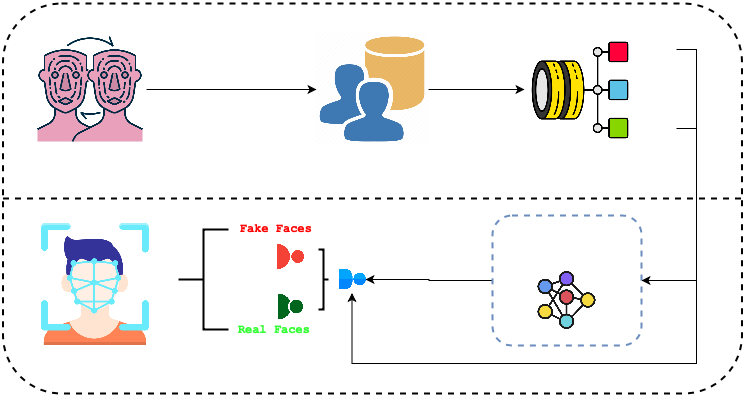

The diagram above was exported from draw.io. Its source (the exported page's mxGraphModel, read from the mxfile embedded in the PNG):
<mxGraphModel dx="1199" dy="721" grid="1" gridSize="10" guides="1" tooltips="1" connect="1" arrows="1" fold="1" page="1" pageScale="1" pageWidth="827" pageHeight="1169" math="0" shadow="0">
  <root>
    <mxCell id="0" />
    <mxCell id="1" parent="0" />
    <mxCell id="fOYZqe3BEkrBmJDiqM8t-6" value="" style="rounded=1;whiteSpace=wrap;html=1;fillColor=none;dashed=1;strokeWidth=2;" vertex="1" parent="1">
      <mxGeometry x="44.5" y="30" width="739" height="390" as="geometry" />
    </mxCell>
    <mxCell id="fOYZqe3BEkrBmJDiqM8t-4" style="edgeStyle=orthogonalEdgeStyle;rounded=0;orthogonalLoop=1;jettySize=auto;html=1;exitX=1;exitY=0.5;exitDx=0;exitDy=0;entryX=0;entryY=0.5;entryDx=0;entryDy=0;" edge="1" parent="1" source="fOYZqe3BEkrBmJDiqM8t-1" target="fOYZqe3BEkrBmJDiqM8t-3">
      <mxGeometry relative="1" as="geometry" />
    </mxCell>
    <mxCell id="fOYZqe3BEkrBmJDiqM8t-1" value="" style="shape=image;verticalLabelPosition=bottom;labelBackgroundColor=default;verticalAlign=top;aspect=fixed;imageAspect=0;image=https://cdn-icons-png.flaticon.com/512/10752/10752310.png;" vertex="1" parent="1">
      <mxGeometry x="76" y="60" width="112" height="112" as="geometry" />
    </mxCell>
    <mxCell id="fOYZqe3BEkrBmJDiqM8t-2" value="" style="shape=image;verticalLabelPosition=bottom;labelBackgroundColor=default;verticalAlign=top;aspect=fixed;imageAspect=0;image=https://cdn-icons-png.flaticon.com/512/5411/5411373.png;rotation=-90;" vertex="1" parent="1">
      <mxGeometry x="566" y="60" width="112" height="112" as="geometry" />
    </mxCell>
    <mxCell id="fOYZqe3BEkrBmJDiqM8t-5" style="edgeStyle=orthogonalEdgeStyle;rounded=0;orthogonalLoop=1;jettySize=auto;html=1;exitX=1;exitY=0.5;exitDx=0;exitDy=0;entryX=0.5;entryY=0;entryDx=0;entryDy=0;" edge="1" parent="1" source="fOYZqe3BEkrBmJDiqM8t-3" target="fOYZqe3BEkrBmJDiqM8t-2">
      <mxGeometry relative="1" as="geometry" />
    </mxCell>
    <mxCell id="fOYZqe3BEkrBmJDiqM8t-3" value="" style="shape=image;verticalLabelPosition=bottom;labelBackgroundColor=default;verticalAlign=top;aspect=fixed;imageAspect=0;image=https://cdn3.iconfinder.com/data/icons/flat-pro-user-management-set-1/32/database-user-group-512.png;" vertex="1" parent="1">
      <mxGeometry x="358" y="60" width="112" height="112" as="geometry" />
    </mxCell>
    <mxCell id="fOYZqe3BEkrBmJDiqM8t-42" style="edgeStyle=orthogonalEdgeStyle;rounded=0;orthogonalLoop=1;jettySize=auto;html=1;exitX=0;exitY=0.5;exitDx=0;exitDy=0;entryX=0.5;entryY=0;entryDx=0;entryDy=0;" edge="1" parent="1" source="fOYZqe3BEkrBmJDiqM8t-10" target="fOYZqe3BEkrBmJDiqM8t-40">
      <mxGeometry relative="1" as="geometry" />
    </mxCell>
    <mxCell id="fOYZqe3BEkrBmJDiqM8t-10" value="" style="rounded=1;whiteSpace=wrap;html=1;fillColor=none;strokeColor=#6c8ebf;dashed=1;strokeWidth=2;" vertex="1" parent="1">
      <mxGeometry x="534" y="242" width="149" height="130" as="geometry" />
    </mxCell>
    <mxCell id="fOYZqe3BEkrBmJDiqM8t-7" value="" style="shape=image;verticalLabelPosition=bottom;labelBackgroundColor=default;verticalAlign=top;aspect=fixed;imageAspect=0;image=https://cdn-icons-png.flaticon.com/512/2103/2103658.png;" vertex="1" parent="1">
      <mxGeometry x="577.5" y="296" width="62" height="62" as="geometry" />
    </mxCell>
    <mxCell id="fOYZqe3BEkrBmJDiqM8t-8" value="" style="endArrow=none;dashed=1;html=1;rounded=0;entryX=1;entryY=0.5;entryDx=0;entryDy=0;exitX=0;exitY=0.5;exitDx=0;exitDy=0;strokeWidth=2;" edge="1" parent="1" source="fOYZqe3BEkrBmJDiqM8t-6" target="fOYZqe3BEkrBmJDiqM8t-6">
      <mxGeometry width="50" height="50" relative="1" as="geometry">
        <mxPoint x="253" y="280" as="sourcePoint" />
        <mxPoint x="303" y="230" as="targetPoint" />
      </mxGeometry>
    </mxCell>
    <mxCell id="fOYZqe3BEkrBmJDiqM8t-24" style="edgeStyle=orthogonalEdgeStyle;rounded=0;orthogonalLoop=1;jettySize=auto;html=1;exitX=1;exitY=0.5;exitDx=0;exitDy=0;entryX=1;entryY=0.5;entryDx=0;entryDy=0;" edge="1" parent="1" source="fOYZqe3BEkrBmJDiqM8t-18" target="fOYZqe3BEkrBmJDiqM8t-10">
      <mxGeometry relative="1" as="geometry" />
    </mxCell>
    <mxCell id="fOYZqe3BEkrBmJDiqM8t-18" value="&lt;font face=&quot;Courier New&quot;&gt;Train&lt;/font&gt;" style="text;html=1;align=left;verticalAlign=middle;whiteSpace=wrap;rounded=0;fontColor=#FFFFFF;" vertex="1" parent="1">
      <mxGeometry x="678" y="71" width="40" height="10" as="geometry" />
    </mxCell>
    <mxCell id="fOYZqe3BEkrBmJDiqM8t-19" value="&lt;font face=&quot;Courier New&quot;&gt;Val&lt;/font&gt;" style="text;html=1;align=left;verticalAlign=middle;whiteSpace=wrap;rounded=0;fontColor=#FFFFFF;" vertex="1" parent="1">
      <mxGeometry x="678" y="111" width="40" height="10" as="geometry" />
    </mxCell>
    <mxCell id="fOYZqe3BEkrBmJDiqM8t-43" style="edgeStyle=orthogonalEdgeStyle;rounded=0;orthogonalLoop=1;jettySize=auto;html=1;exitX=1;exitY=0.5;exitDx=0;exitDy=0;entryX=1;entryY=0.5;entryDx=0;entryDy=0;" edge="1" parent="1" source="fOYZqe3BEkrBmJDiqM8t-20" target="fOYZqe3BEkrBmJDiqM8t-40">
      <mxGeometry relative="1" as="geometry">
        <Array as="points">
          <mxPoint x="738" y="155" />
          <mxPoint x="738" y="390" />
          <mxPoint x="394" y="390" />
        </Array>
      </mxGeometry>
    </mxCell>
    <mxCell id="fOYZqe3BEkrBmJDiqM8t-20" value="&lt;font face=&quot;Courier New&quot;&gt;Test&lt;/font&gt;" style="text;html=1;align=left;verticalAlign=middle;whiteSpace=wrap;rounded=0;fontColor=#FFFFFF;" vertex="1" parent="1">
      <mxGeometry x="678" y="150" width="40" height="10" as="geometry" />
    </mxCell>
    <mxCell id="fOYZqe3BEkrBmJDiqM8t-21" value="&lt;font face=&quot;Courier New&quot;&gt;MobileNet,xCeption or Custom CNN&lt;/font&gt;" style="text;html=1;align=center;verticalAlign=middle;whiteSpace=wrap;rounded=0;fontColor=#FFFFFF;" vertex="1" parent="1">
      <mxGeometry x="537.5" y="256" width="142" height="30" as="geometry" />
    </mxCell>
    <mxCell id="fOYZqe3BEkrBmJDiqM8t-25" value="" style="shape=image;verticalLabelPosition=bottom;labelBackgroundColor=default;verticalAlign=top;aspect=fixed;imageAspect=0;image=https://cdn-icons-png.flaticon.com/512/1461/1461141.png;" vertex="1" parent="1">
      <mxGeometry x="76" y="250" width="122" height="122" as="geometry" />
    </mxCell>
    <mxCell id="fOYZqe3BEkrBmJDiqM8t-28" value="&lt;font face=&quot;Courier New&quot;&gt;Deepfake Images&lt;/font&gt;" style="text;html=1;align=center;verticalAlign=middle;whiteSpace=wrap;rounded=0;fontColor=#FFFFFF;" vertex="1" parent="1">
      <mxGeometry x="76" y="172" width="112" height="10" as="geometry" />
    </mxCell>
    <mxCell id="fOYZqe3BEkrBmJDiqM8t-29" value="&lt;font face=&quot;Courier New&quot;&gt;Deepfake Images Structured into Fake and Real faces&lt;/font&gt;" style="text;html=1;align=center;verticalAlign=middle;whiteSpace=wrap;rounded=0;fontColor=#FFFFFF;" vertex="1" parent="1">
      <mxGeometry x="318" y="172" width="192" height="28" as="geometry" />
    </mxCell>
    <mxCell id="fOYZqe3BEkrBmJDiqM8t-30" value="&lt;font face=&quot;Courier New&quot;&gt;Dataset split&lt;/font&gt;" style="text;html=1;align=center;verticalAlign=middle;whiteSpace=wrap;rounded=0;fontColor=#FFFFFF;" vertex="1" parent="1">
      <mxGeometry x="566" y="172" width="112" height="10" as="geometry" />
    </mxCell>
    <mxCell id="fOYZqe3BEkrBmJDiqM8t-32" value="&lt;font face=&quot;Courier New&quot;&gt;Deepfake face detected!&lt;/font&gt;" style="text;html=1;align=center;verticalAlign=middle;whiteSpace=wrap;rounded=0;fontColor=#FFFFFF;" vertex="1" parent="1">
      <mxGeometry x="87" y="372" width="100" height="28" as="geometry" />
    </mxCell>
    <mxCell id="fOYZqe3BEkrBmJDiqM8t-33" value="" style="strokeWidth=2;html=1;shape=mxgraph.flowchart.annotation_2;align=left;labelPosition=right;pointerEvents=1;" vertex="1" parent="1">
      <mxGeometry x="220" y="256" width="50" height="100" as="geometry" />
    </mxCell>
    <mxCell id="fOYZqe3BEkrBmJDiqM8t-34" value="&lt;font face=&quot;Courier New&quot;&gt;&lt;b style=&quot;color: rgb(255, 0, 0);&quot;&gt;Fake Faces&lt;/b&gt;&lt;/font&gt;" style="text;html=1;align=center;verticalAlign=middle;whiteSpace=wrap;rounded=0;" vertex="1" parent="1">
      <mxGeometry x="278" y="250" width="80" height="10" as="geometry" />
    </mxCell>
    <mxCell id="fOYZqe3BEkrBmJDiqM8t-35" value="&lt;font face=&quot;Courier New&quot;&gt;&lt;b style=&quot;color: rgb(51, 255, 51);&quot;&gt;Real Faces&lt;/b&gt;&lt;/font&gt;" style="text;html=1;align=left;verticalAlign=middle;whiteSpace=wrap;rounded=0;" vertex="1" parent="1">
      <mxGeometry x="278" y="351" width="82" height="10" as="geometry" />
    </mxCell>
    <mxCell id="fOYZqe3BEkrBmJDiqM8t-38" value="" style="shape=image;verticalLabelPosition=bottom;labelBackgroundColor=default;verticalAlign=top;aspect=fixed;imageAspect=0;image=https://cdn-icons-png.flaticon.com/512/8762/8762984.png;rotation=90;imageBackground=none;" vertex="1" parent="1">
      <mxGeometry x="318" y="270" width="27" height="27" as="geometry" />
    </mxCell>
    <mxCell id="fOYZqe3BEkrBmJDiqM8t-39" value="" style="shape=image;verticalLabelPosition=bottom;labelBackgroundColor=default;verticalAlign=top;aspect=fixed;imageAspect=0;image=https://icones.pro/wp-content/uploads/2022/07/icones-d-administration-vert.png;rotation=90;" vertex="1" parent="1">
      <mxGeometry x="318" y="320" width="27" height="27" as="geometry" />
    </mxCell>
    <mxCell id="fOYZqe3BEkrBmJDiqM8t-40" value="" style="shape=image;verticalLabelPosition=bottom;labelBackgroundColor=default;verticalAlign=top;aspect=fixed;imageAspect=0;image=https://cdn-icons-png.flaticon.com/512/996/996351.png;rotation=90;" vertex="1" parent="1">
      <mxGeometry x="380" y="292.5" width="27" height="27" as="geometry" />
    </mxCell>
    <mxCell id="fOYZqe3BEkrBmJDiqM8t-41" value="" style="strokeWidth=2;html=1;shape=mxgraph.flowchart.annotation_2;align=left;labelPosition=right;pointerEvents=1;flipH=1;" vertex="1" parent="1">
      <mxGeometry x="360" y="276" width="10" height="60" as="geometry" />
    </mxCell>
  </root>
</mxGraphModel>